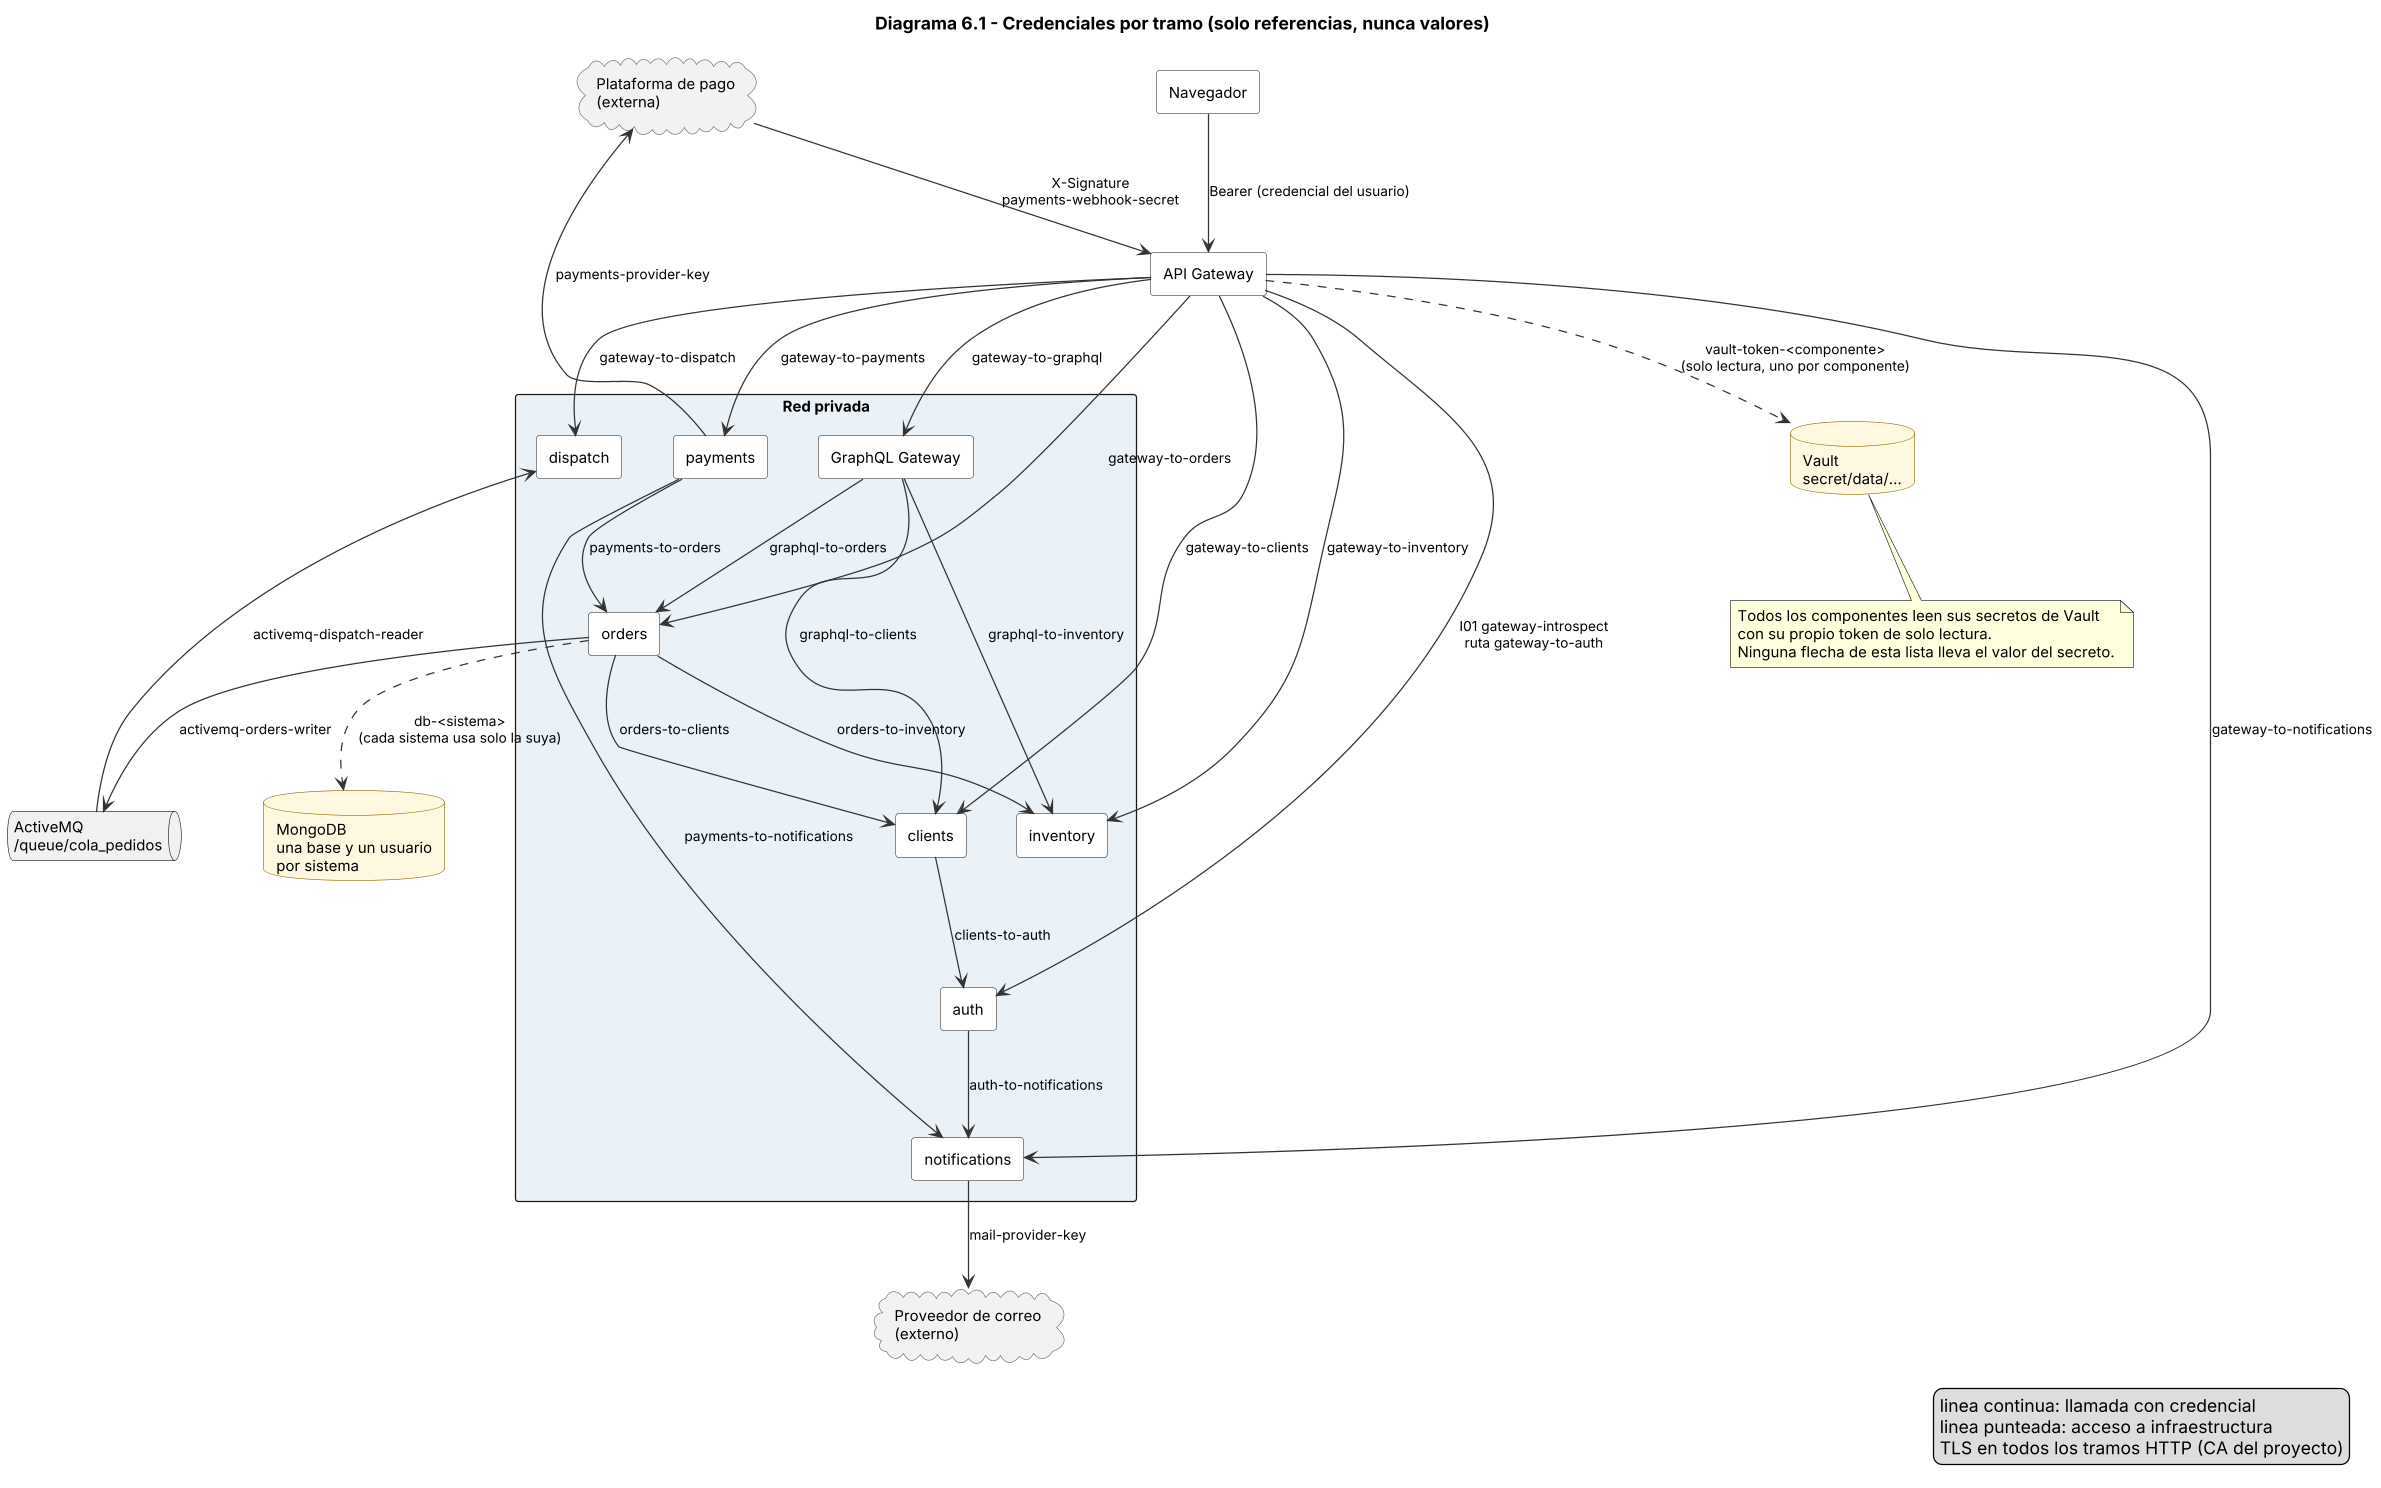

The diagram above was rendered by PlantUML. Its source (embedded in the PNG):
@startuml diagrama-6-1-credenciales
title Diagrama 6.1 - Credenciales por tramo (solo referencias, nunca valores)

skinparam shadowing false
skinparam defaultFontName Arial
skinparam defaultFontSize 12
skinparam dpi 120
skinparam ranksep 70
skinparam nodesep 40
skinparam componentStyle rectangle
skinparam component {
  BackgroundColor #FFFFFF
  BorderColor #444444
}
skinparam database {
  BackgroundColor #FFF8E1
  BorderColor #8D6E00
}
skinparam cloud {
  BackgroundColor #F2F2F2
  BorderColor #666666
}
skinparam ArrowColor #333333
skinparam ArrowFontSize 11

component "Navegador" as NAV
cloud "Plataforma de pago\n(externa)" as PAY
cloud "Proveedor de correo\n(externo)" as MAIL

component "API Gateway" as GW

rectangle "Red privada" #EAF2F8 {
  component "auth" as AUTH
  component "clients" as CLI
  component "inventory" as INV
  component "orders" as ORD
  component "payments" as PMT
  component "notifications" as NOT
  component "dispatch" as DIS
  component "GraphQL Gateway" as GQL
}

database "Vault\nsecret/data/..." as VLT
queue "ActiveMQ\n/queue/cola_pedidos" as AMQ
database "MongoDB\nuna base y un usuario\npor sistema" as DB

NAV --> GW : Bearer (credencial del usuario)
PAY --> GW : X-Signature\npayments-webhook-secret

GW --> AUTH : I01 gateway-introspect\nruta gateway-to-auth
GW --> CLI : gateway-to-clients
GW --> INV : gateway-to-inventory
GW --> ORD : gateway-to-orders
GW --> PMT : gateway-to-payments
GW --> NOT : gateway-to-notifications
GW --> DIS : gateway-to-dispatch
GW --> GQL : gateway-to-graphql

GQL --> ORD : graphql-to-orders
GQL --> INV : graphql-to-inventory
GQL --> CLI : graphql-to-clients

CLI --> AUTH : clients-to-auth
AUTH --> NOT : auth-to-notifications
ORD --> CLI : orders-to-clients
ORD --> INV : orders-to-inventory
PMT --> ORD : payments-to-orders
PMT --> NOT : payments-to-notifications

ORD --> AMQ : activemq-orders-writer
DIS <-- AMQ : activemq-dispatch-reader

PMT --> PAY : payments-provider-key
NOT --> MAIL : mail-provider-key

GW ..> VLT : vault-token-<componente>\n(solo lectura, uno por componente)
ORD ..> DB : db-<sistema>\n(cada sistema usa solo la suya)

note bottom of VLT
Todos los componentes leen sus secretos de Vault
con su propio token de solo lectura.
Ninguna flecha de esta lista lleva el valor del secreto.
end note

legend right
  linea continua: llamada con credencial
  linea punteada: acceso a infraestructura
  TLS en todos los tramos HTTP (CA del proyecto)
endlegend
@enduml